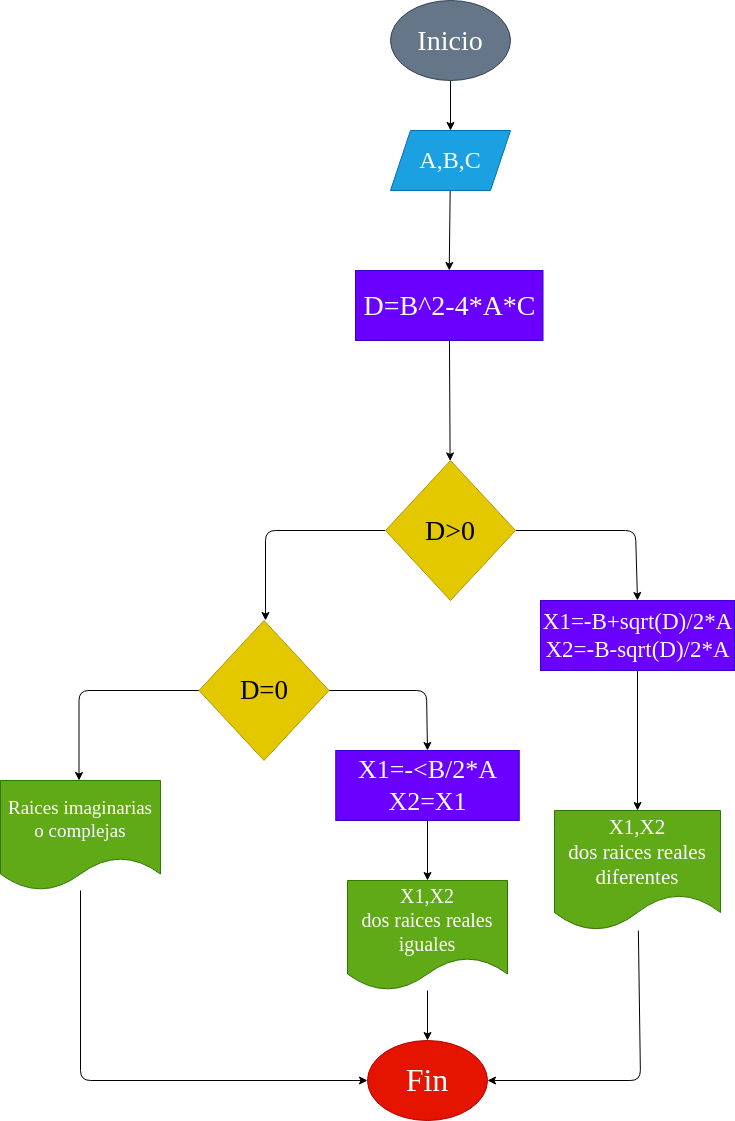

The diagram above was exported from draw.io. Its source (the exported page's mxGraphModel, read from the mxfile embedded in the PNG):
<mxGraphModel dx="1477" dy="411" grid="1" gridSize="10" guides="1" tooltips="1" connect="1" arrows="1" fold="1" page="1" pageScale="1" pageWidth="827" pageHeight="1169" math="0" shadow="0">
  <root>
    <mxCell id="0" />
    <mxCell id="1" parent="0" />
    <mxCell id="4" value="" style="edgeStyle=none;html=1;fontSize=18;" parent="1" source="2" target="3" edge="1">
      <mxGeometry relative="1" as="geometry" />
    </mxCell>
    <mxCell id="2" value="&lt;font style=&quot;font-size: 28px;&quot;&gt;Inicio&lt;/font&gt;" style="ellipse;whiteSpace=wrap;html=1;fillColor=#647687;fontColor=#ffffff;strokeColor=#314354;fontFamily=Comic Sans MS;fontSize=28;" parent="1" vertex="1">
      <mxGeometry x="250" y="80" width="120" height="80" as="geometry" />
    </mxCell>
    <mxCell id="27" style="edgeStyle=none;html=1;entryX=0.5;entryY=0;entryDx=0;entryDy=0;" parent="1" source="3" target="26" edge="1">
      <mxGeometry relative="1" as="geometry" />
    </mxCell>
    <mxCell id="3" value="&lt;font style=&quot;font-size: 24px;&quot;&gt;A,B,C&lt;/font&gt;" style="shape=parallelogram;perimeter=parallelogramPerimeter;whiteSpace=wrap;html=1;fixedSize=1;fillColor=#1ba1e2;fontColor=#ffffff;strokeColor=#006EAF;fontFamily=Comic Sans MS;fontSize=24;" parent="1" vertex="1">
      <mxGeometry x="250" y="210" width="120" height="60" as="geometry" />
    </mxCell>
    <mxCell id="21" style="edgeStyle=none;html=1;entryX=0.5;entryY=0;entryDx=0;entryDy=0;fontSize=18;" parent="1" source="5" target="29" edge="1">
      <mxGeometry relative="1" as="geometry">
        <Array as="points">
          <mxPoint x="495" y="610" />
        </Array>
      </mxGeometry>
    </mxCell>
    <mxCell id="22" style="edgeStyle=none;html=1;exitX=0;exitY=0.5;exitDx=0;exitDy=0;entryX=0.5;entryY=0;entryDx=0;entryDy=0;fontSize=18;" parent="1" source="5" edge="1">
      <mxGeometry relative="1" as="geometry">
        <Array as="points">
          <mxPoint x="125" y="610" />
        </Array>
        <mxPoint x="125" y="700" as="targetPoint" />
      </mxGeometry>
    </mxCell>
    <mxCell id="5" value="D&amp;gt;0" style="rhombus;whiteSpace=wrap;html=1;fontSize=28;fillColor=#e3c800;fontColor=#000000;strokeColor=#B09500;fontFamily=Comic Sans MS;" parent="1" vertex="1">
      <mxGeometry x="245" y="540" width="130" height="140" as="geometry" />
    </mxCell>
    <mxCell id="25" style="edgeStyle=none;html=1;entryX=1;entryY=0.5;entryDx=0;entryDy=0;fontSize=18;" parent="1" source="15" target="23" edge="1">
      <mxGeometry relative="1" as="geometry">
        <Array as="points">
          <mxPoint x="500" y="1160" />
        </Array>
      </mxGeometry>
    </mxCell>
    <mxCell id="15" value="X1,X2&lt;br style=&quot;font-size: 21px;&quot;&gt;dos raices reales diferentes" style="shape=document;whiteSpace=wrap;html=1;boundedLbl=1;fontSize=21;fillColor=#60a917;fontColor=#ffffff;strokeColor=#2D7600;fontFamily=Comic Sans MS;" parent="1" vertex="1">
      <mxGeometry x="414" y="890" width="166" height="120" as="geometry" />
    </mxCell>
    <mxCell id="23" value="Fin" style="ellipse;whiteSpace=wrap;html=1;fontSize=32;fillColor=#e51400;fontColor=#ffffff;strokeColor=#B20000;fontFamily=Comic Sans MS;" parent="1" vertex="1">
      <mxGeometry x="227" y="1120" width="120" height="80" as="geometry" />
    </mxCell>
    <mxCell id="28" style="edgeStyle=none;html=1;" parent="1" source="26" target="5" edge="1">
      <mxGeometry relative="1" as="geometry" />
    </mxCell>
    <mxCell id="26" value="&lt;font style=&quot;font-size: 28px&quot;&gt;D=B^2-4*A*C&lt;/font&gt;" style="text;strokeColor=#3700CC;fillColor=#6a00ff;html=1;fontSize=28;fontStyle=0;verticalAlign=middle;align=center;fontColor=#ffffff;fontFamily=Comic Sans MS;" parent="1" vertex="1">
      <mxGeometry x="215" y="350" width="187.5" height="70" as="geometry" />
    </mxCell>
    <mxCell id="30" style="edgeStyle=none;html=1;fontSize=18;" parent="1" source="29" target="15" edge="1">
      <mxGeometry relative="1" as="geometry" />
    </mxCell>
    <mxCell id="29" value="&lt;font style=&quot;font-size: 23px;&quot;&gt;X1=-B+sqrt(D)/2*A&lt;br style=&quot;font-size: 23px;&quot;&gt;X2=&lt;/font&gt;&lt;span style=&quot;font-size: 23px;&quot;&gt;-B-sqrt(D)/2*A&lt;/span&gt;" style="text;strokeColor=#3700CC;fillColor=#6a00ff;html=1;fontSize=23;fontStyle=0;verticalAlign=middle;align=center;fontColor=#ffffff;fontFamily=Comic Sans MS;" parent="1" vertex="1">
      <mxGeometry x="400" y="680" width="194" height="70" as="geometry" />
    </mxCell>
    <mxCell id="38" style="edgeStyle=none;html=1;entryX=0.5;entryY=0;entryDx=0;entryDy=0;fontSize=18;" parent="1" source="40" target="44" edge="1">
      <mxGeometry relative="1" as="geometry">
        <Array as="points">
          <mxPoint x="286" y="770" />
        </Array>
      </mxGeometry>
    </mxCell>
    <mxCell id="39" style="edgeStyle=none;html=1;exitX=0;exitY=0.5;exitDx=0;exitDy=0;entryX=0.5;entryY=0;entryDx=0;entryDy=0;fontSize=18;" parent="1" source="40" edge="1">
      <mxGeometry relative="1" as="geometry">
        <Array as="points">
          <mxPoint x="-61.5" y="770" />
        </Array>
        <mxPoint x="-61.50000000000023" y="860" as="targetPoint" />
      </mxGeometry>
    </mxCell>
    <mxCell id="40" value="D=0" style="rhombus;whiteSpace=wrap;html=1;fontSize=27;fillColor=#e3c800;fontColor=#000000;strokeColor=#B09500;fontFamily=Comic Sans MS;" parent="1" vertex="1">
      <mxGeometry x="58.5" y="700" width="130" height="140" as="geometry" />
    </mxCell>
    <mxCell id="47" style="edgeStyle=none;html=1;entryX=0.5;entryY=0;entryDx=0;entryDy=0;fontSize=18;" parent="1" source="44" target="46" edge="1">
      <mxGeometry relative="1" as="geometry" />
    </mxCell>
    <mxCell id="44" value="&lt;span style=&quot;font-size: 26px&quot;&gt;X1=-&amp;lt;B/2*A&lt;br style=&quot;font-size: 26px&quot;&gt;X2=X1&lt;br style=&quot;font-size: 26px&quot;&gt;&lt;/span&gt;" style="text;strokeColor=#3700CC;fillColor=#6a00ff;html=1;fontSize=26;fontStyle=0;verticalAlign=middle;align=center;fontColor=#ffffff;fontFamily=Comic Sans MS;" parent="1" vertex="1">
      <mxGeometry x="195.25" y="830" width="183.5" height="70" as="geometry" />
    </mxCell>
    <mxCell id="48" style="edgeStyle=none;html=1;entryX=0;entryY=0.5;entryDx=0;entryDy=0;fontSize=18;" parent="1" source="45" target="23" edge="1">
      <mxGeometry relative="1" as="geometry">
        <Array as="points">
          <mxPoint x="-60" y="1160" />
        </Array>
      </mxGeometry>
    </mxCell>
    <mxCell id="45" value="Raices imaginarias o complejas" style="shape=document;whiteSpace=wrap;html=1;boundedLbl=1;fontSize=19;fillColor=#60a917;fontColor=#ffffff;strokeColor=#2D7600;fontFamily=Comic Sans MS;" parent="1" vertex="1">
      <mxGeometry x="-140" y="860" width="160" height="110" as="geometry" />
    </mxCell>
    <mxCell id="49" style="edgeStyle=none;html=1;entryX=0.5;entryY=0;entryDx=0;entryDy=0;fontSize=18;" parent="1" source="46" target="23" edge="1">
      <mxGeometry relative="1" as="geometry" />
    </mxCell>
    <mxCell id="46" value="X1,X2&lt;br style=&quot;font-size: 20px&quot;&gt;dos raices reales iguales" style="shape=document;whiteSpace=wrap;html=1;boundedLbl=1;fontSize=20;fillColor=#60a917;fontColor=#ffffff;strokeColor=#2D7600;fontFamily=Comic Sans MS;" parent="1" vertex="1">
      <mxGeometry x="207" y="960" width="160" height="110" as="geometry" />
    </mxCell>
  </root>
</mxGraphModel>